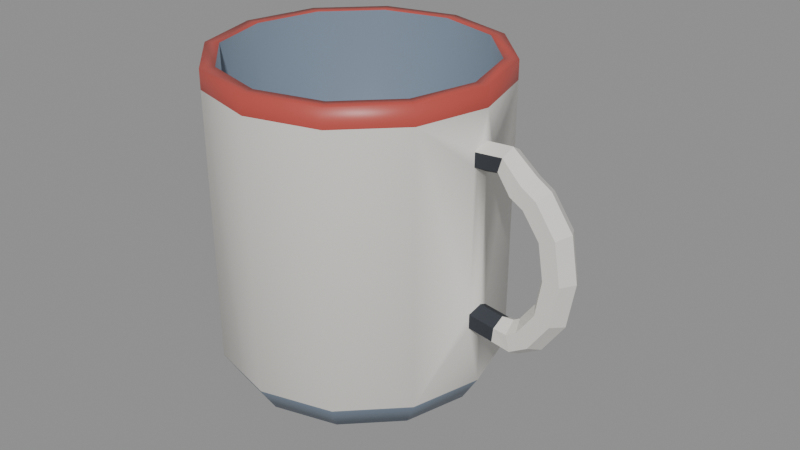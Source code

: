 # Source: ceramic_mug.blend  (saved by Blender 4.0.36; exported with 4.5.12 LTS)
import bpy
from mathutils import Matrix  # noqa: F401  (used for matrix-valued properties, if any)

bpy.ops.wm.read_factory_settings(use_empty=True)
scene = bpy.context.scene
scene.name = 'Scene'

# ---- materials (node trees are filled in below, after node groups)
mat_prop_ceramic_mug_ceramic = bpy.data.materials.new('Prop_ceramic_mug_ceramic')
mat_prop_ceramic_mug_ceramic.use_transparent_shadow = False
mat_prop_ceramic_mug_ceramic.diffuse_color = (0.76, 0.745, 0.7, 1.0)
mat_prop_ceramic_mug_ceramic_dark = bpy.data.materials.new('Prop_ceramic_mug_ceramic_dark')
mat_prop_ceramic_mug_ceramic_dark.use_transparent_shadow = False
mat_prop_ceramic_mug_ceramic_dark.diffuse_color = (0.18, 0.23, 0.3, 1.0)
mat_prop_ceramic_mug_plastic_red = bpy.data.materials.new('Prop_ceramic_mug_plastic_red')
mat_prop_ceramic_mug_plastic_red.use_transparent_shadow = False
mat_prop_ceramic_mug_plastic_red.diffuse_color = (0.48, 0.075, 0.06, 1.0)
mat_prop_ceramic_mug_ink = bpy.data.materials.new('Prop_ceramic_mug_ink')
mat_prop_ceramic_mug_ink.use_transparent_shadow = False
mat_prop_ceramic_mug_ink.diffuse_color = (0.03, 0.035, 0.045, 1.0)

# ---- material node trees
mat_prop_ceramic_mug_ceramic.use_nodes = True; mat_prop_ceramic_mug_ceramic.node_tree.nodes.clear()
_N = mat_prop_ceramic_mug_ceramic.node_tree.nodes; _L = mat_prop_ceramic_mug_ceramic.node_tree.links
n0 = _N.new('ShaderNodeBsdfPrincipled'); n0.name = 'Principled BSDF'; n0.location = (10, 300)
n0.inputs[0].default_value = (0.76, 0.745, 0.7, 1.0)
n0.inputs[2].default_value = 0.35
n0.inputs[3].default_value = 1.45
n1 = _N.new('ShaderNodeOutputMaterial'); n1.name = 'Material Output'; n1.location = (300, 300)
_L.new(n0.outputs[0], n1.inputs[0])
n1.is_active_output = True
mat_prop_ceramic_mug_ceramic_dark.use_nodes = True; mat_prop_ceramic_mug_ceramic_dark.node_tree.nodes.clear()
_N = mat_prop_ceramic_mug_ceramic_dark.node_tree.nodes; _L = mat_prop_ceramic_mug_ceramic_dark.node_tree.links
n0 = _N.new('ShaderNodeBsdfPrincipled'); n0.name = 'Principled BSDF'; n0.location = (10, 300)
n0.inputs[0].default_value = (0.18, 0.23, 0.3, 1.0)
n0.inputs[2].default_value = 0.38
n0.inputs[3].default_value = 1.45
n1 = _N.new('ShaderNodeOutputMaterial'); n1.name = 'Material Output'; n1.location = (300, 300)
_L.new(n0.outputs[0], n1.inputs[0])
n1.is_active_output = True
mat_prop_ceramic_mug_plastic_red.use_nodes = True; mat_prop_ceramic_mug_plastic_red.node_tree.nodes.clear()
_N = mat_prop_ceramic_mug_plastic_red.node_tree.nodes; _L = mat_prop_ceramic_mug_plastic_red.node_tree.links
n0 = _N.new('ShaderNodeBsdfPrincipled'); n0.name = 'Principled BSDF'; n0.location = (10, 300)
n0.inputs[0].default_value = (0.48, 0.075, 0.06, 1.0)
n0.inputs[2].default_value = 0.4
n0.inputs[3].default_value = 1.45
n1 = _N.new('ShaderNodeOutputMaterial'); n1.name = 'Material Output'; n1.location = (300, 300)
_L.new(n0.outputs[0], n1.inputs[0])
n1.is_active_output = True
mat_prop_ceramic_mug_ink.use_nodes = True; mat_prop_ceramic_mug_ink.node_tree.nodes.clear()
_N = mat_prop_ceramic_mug_ink.node_tree.nodes; _L = mat_prop_ceramic_mug_ink.node_tree.links
n0 = _N.new('ShaderNodeBsdfPrincipled'); n0.name = 'Principled BSDF'; n0.location = (10, 300)
n0.inputs[0].default_value = (0.03, 0.035, 0.045, 1.0)
n0.inputs[2].default_value = 0.75
n0.inputs[3].default_value = 1.45
n1 = _N.new('ShaderNodeOutputMaterial'); n1.name = 'Material Output'; n1.location = (300, 300)
_L.new(n0.outputs[0], n1.inputs[0])
n1.is_active_output = True

# ---- meshes
me_ceramic_mug_mesh = bpy.data.meshes.new('ceramic_mug_Mesh')
me_ceramic_mug_mesh.from_pydata([(-0.01507, 0.0, -0.04992), (0.02436, 0.0, -0.04992), (0.01908, 0.01972, -0.04992), (0.004642, 0.03415, -0.04992), (-0.01507, 0.03943, -0.04992), (-0.03479, 0.03415, -0.04992), (-0.04923, 0.01972, -0.04992), (0.03731, 0.0, -0.0165), (-0.05451, 4.829e-18, -0.04992), (0.03708, -0.003891, -0.01873), (-0.04923, -0.01972, -0.04992), (0.0366, -0.003891, -0.0232), (-0.03479, -0.03415, -0.04992), (0.03636, -5.502e-19, -0.02543), (-0.01507, -0.03943, -0.04992), (0.0366, 0.003891, -0.0232), (0.004642, -0.03415, -0.04992), (0.03708, 0.003891, -0.01873), (0.04107, 0.0, -0.01613), (0.01908, -0.01972, -0.04992), (0.0417, -0.004496, -0.01865), (0.02965, 0.0, -0.04143), (0.04296, -0.004496, -0.02368), (0.02366, 0.02236, -0.04143), (0.007288, 0.03873, -0.04143), (0.04359, -6.358e-19, -0.0262), (0.04296, 0.004496, -0.02368), (-0.01507, 0.04473, -0.04143), (0.0417, 0.004496, -0.01865), (-0.03744, 0.03873, -0.04143), (0.04303, 0.0, -0.01492), (-0.05381, 0.02236, -0.04143), (0.04493, -0.004496, -0.01669), (-0.0598, 5.477e-18, -0.04143), (-0.05381, -0.02236, -0.04143), (0.04872, -0.004496, -0.02024), (-0.03744, -0.03873, -0.04143), (0.05061, -6.358e-19, -0.02202), (0.04872, 0.004496, -0.02024), (-0.01507, -0.04473, -0.04143), (0.04493, 0.004496, -0.01669), (0.007288, -0.03873, -0.04143), (0.04798, 0.0, -0.008096), (0.02366, -0.02236, -0.04143), (0.05039, -0.004496, -0.00904), (0.02985, 0.0, 0.04393), (0.05523, -0.004496, -0.01093), (0.02383, 0.02246, 0.04393), (0.05765, -6.358e-19, -0.01187), (0.007388, 0.03891, 0.04393), (0.05523, 0.004496, -0.01093), (-0.01507, 0.04493, 0.04393), (0.05039, 0.004496, -0.00904), (-0.03754, 0.03891, 0.04393), (0.04962, 0.0, 0.001997), (-0.05398, 0.02246, 0.04393), (0.05221, -0.004496, 0.001997), (-0.06, 5.502e-18, 0.04393), (-0.05398, -0.02246, 0.04393), (0.0574, -0.004496, 0.001997), (-0.03754, -0.03891, 0.04393), (0.06, -6.358e-19, 0.001997), (-0.01507, -0.04493, 0.04393), (0.0574, 0.004496, 0.001997), (0.007388, -0.03891, 0.04393), (0.05221, 0.004496, 0.001997), (0.04798, 0.0, 0.01209), (0.02383, -0.02246, 0.04393), (0.02985, 0.0, 0.04992), (0.05039, -0.004496, 0.01303), (0.02383, 0.02246, 0.04992), (0.05523, -0.004496, 0.01492), (0.007388, 0.03891, 0.04992), (0.05765, -6.358e-19, 0.01586), (-0.01507, 0.04493, 0.04992), (0.05523, 0.004496, 0.01492), (-0.03754, 0.03891, 0.04992), (0.05039, 0.004496, 0.01303), (0.04303, 0.0, 0.01891), (-0.05398, 0.02246, 0.04992), (-0.06, 5.502e-18, 0.04992), (0.04493, -0.004496, 0.02069), (-0.05398, -0.02246, 0.04992), (0.04872, -0.004496, 0.02424), (-0.03754, -0.03891, 0.04992), (0.05061, -6.358e-19, 0.02601), (0.04872, 0.004496, 0.02424), (-0.01507, -0.04493, 0.04992), (0.04493, 0.004496, 0.02069), (0.007388, -0.03891, 0.04992), (0.02383, -0.02246, 0.04992), (0.03897, 0.0, 0.0212), (0.02546, 0.0, 0.04992), (0.04065, -0.004496, 0.02318), (0.02003, 0.02027, 0.04992), (0.04401, -0.004496, 0.02714), (0.005191, 0.0351, 0.04992), (0.04569, -6.358e-19, 0.02911), (-0.01507, 0.04053, 0.04992), (0.04401, 0.004496, 0.02714), (-0.03534, 0.0351, 0.04992), (0.04065, 0.004496, 0.02318), (0.03555, 0.0, 0.02665), (-0.05018, 0.02027, 0.04992), (0.03619, -0.003891, 0.0288), (-0.05561, 4.964e-18, 0.04992), (0.03748, -0.003891, 0.0331), (-0.05018, -0.02027, 0.04992), (0.03813, -5.502e-19, 0.03525), (-0.03534, -0.0351, 0.04992), (-0.01507, -0.04053, 0.04992), (0.03748, 0.003891, 0.0331), (0.03619, 0.003891, 0.0288), (0.005191, -0.0351, 0.04992), (0.02003, -0.02027, 0.04992), (0.02486, 0.0, -0.03644), (0.01951, 0.01997, -0.03644), (0.004892, 0.03458, -0.03644), (-0.01507, 0.03993, -0.03644), (-0.03504, 0.03458, -0.03644), (-0.04966, 0.01997, -0.03644), (-0.05501, 4.89e-18, -0.03644), (-0.04966, -0.01997, -0.03644), (-0.03504, -0.03458, -0.03644), (-0.01507, -0.03993, -0.03644), (0.004892, -0.03458, -0.03644), (0.01951, -0.01997, -0.03644), (0.01488, 0.0, -0.04043), (0.01086, 0.01498, -0.04043), (-9.983e-05, 0.02594, -0.04043), (-0.01507, 0.02995, -0.04043), (-0.03005, 0.02594, -0.04043), (-0.04101, 0.01498, -0.04043), (-0.04502, 3.668e-18, -0.04043), (-0.04101, -0.01498, -0.04043), (-0.03005, -0.02594, -0.04043), (-0.01507, -0.02995, -0.04043), (-9.983e-05, -0.02594, -0.04043), (0.01086, -0.01498, -0.04043), (-0.01507, 0.0, -0.04093), (0.02971, 0.0, -0.01541), (0.02981, 0.0, 0.02588), (0.02951, 0.001127, 0.02644), (0.02983, 0.0, 0.03469), (0.02878, 0.003891, 0.0324), (0.02877, 0.003891, 0.02796), (0.02866, 0.003891, -0.01753), (0.02865, 0.003891, -0.02206), (0.02903, 0.002952, 0.03293), (0.02865, -0.003891, -0.02206), (0.02866, -0.003891, -0.01753), (0.02877, -0.003891, 0.02796), (0.02906, -0.002812, 0.02742), (0.02969, -5.502e-19, -0.02448), (0.0295, -0.001204, 0.03401), (0.02878, -0.003891, 0.0324)], [], [(0, 2, 1), (0, 3, 2), (0, 4, 3), (0, 5, 4), (0, 6, 5), (0, 8, 6), (0, 10, 8), (0, 12, 10), (0, 14, 12), (0, 16, 14), (0, 19, 16), (0, 1, 19), (1, 23, 21), (2, 24, 23), (3, 27, 24), (4, 29, 27), (5, 31, 29), (6, 33, 31), (8, 34, 33), (10, 36, 34), (12, 39, 36), (14, 41, 39), (16, 43, 41), (19, 21, 43), (145, 142, 146), (23, 49, 47), (24, 51, 49), (27, 53, 51), (29, 55, 53), (31, 57, 55), (33, 58, 57), (34, 60, 58), (36, 62, 60), (39, 64, 62), (41, 67, 64), (67, 150, 151), (45, 70, 68), (47, 72, 70), (49, 74, 72), (51, 76, 74), (53, 79, 76), (55, 80, 79), (57, 82, 80), (58, 84, 82), (60, 87, 84), (62, 89, 87), (64, 90, 89), (67, 68, 90), (68, 94, 92), (70, 96, 94), (72, 98, 96), (74, 100, 98), (76, 103, 100), (79, 105, 103), (80, 107, 105), (82, 109, 107), (84, 110, 109), (87, 113, 110), (89, 114, 113), (90, 92, 114), (92, 116, 115), (94, 117, 116), (96, 118, 117), (98, 119, 118), (100, 120, 119), (103, 121, 120), (105, 122, 121), (107, 123, 122), (109, 124, 123), (110, 125, 124), (113, 126, 125), (114, 115, 126), (115, 128, 127), (116, 129, 128), (117, 130, 129), (118, 131, 130), (119, 132, 131), (120, 133, 132), (121, 134, 133), (122, 135, 134), (123, 136, 135), (124, 137, 136), (125, 138, 137), (126, 127, 138), (127, 128, 139), (128, 129, 139), (129, 130, 139), (130, 131, 139), (131, 132, 139), (132, 133, 139), (133, 134, 139), (134, 135, 139), (135, 136, 139), (136, 137, 139), (137, 138, 139), (138, 127, 139), (150, 7, 140), (149, 9, 150), (153, 11, 149), (147, 13, 153), (146, 15, 147), (140, 17, 146), (7, 20, 18), (9, 22, 20), (11, 25, 22), (13, 26, 25), (15, 28, 26), (17, 18, 28), (18, 32, 30), (20, 35, 32), (22, 37, 35), (25, 38, 37), (26, 40, 38), (28, 30, 40), (30, 44, 42), (32, 46, 44), (35, 48, 46), (37, 50, 48), (38, 52, 50), (40, 42, 52), (42, 56, 54), (44, 59, 56), (46, 61, 59), (48, 63, 61), (50, 65, 63), (52, 54, 65), (54, 69, 66), (56, 71, 69), (59, 73, 71), (61, 75, 73), (63, 77, 75), (65, 66, 77), (66, 81, 78), (69, 83, 81), (71, 85, 83), (73, 86, 85), (75, 88, 86), (77, 78, 88), (78, 93, 91), (81, 95, 93), (83, 97, 95), (85, 99, 97), (86, 101, 99), (88, 91, 101), (91, 104, 102), (93, 106, 104), (95, 108, 106), (97, 111, 108), (99, 112, 111), (101, 102, 112), (104, 151, 152), (104, 155, 151), (154, 106, 143), (111, 144, 148), (144, 112, 145), (102, 141, 142), (1, 2, 23), (2, 3, 24), (3, 4, 27), (4, 5, 29), (5, 6, 31), (6, 8, 33), (8, 10, 34), (10, 12, 36), (12, 14, 39), (14, 16, 41), (16, 19, 43), (19, 1, 21), (147, 153, 21), (21, 23, 147), (23, 47, 146), (147, 23, 146), (47, 45, 144), (45, 143, 148), (144, 45, 148), (141, 140, 142), (140, 146, 142), (47, 144, 145), (146, 47, 145), (23, 24, 49), (24, 27, 51), (27, 29, 53), (29, 31, 55), (31, 33, 57), (33, 34, 58), (34, 36, 60), (36, 39, 62), (39, 41, 64), (41, 43, 67), (154, 143, 45), (67, 43, 150), (43, 21, 149), (21, 153, 149), (150, 140, 152), (140, 141, 152), (43, 149, 150), (154, 45, 155), (45, 67, 155), (150, 152, 151), (151, 155, 67), (45, 47, 70), (47, 49, 72), (49, 51, 74), (51, 53, 76), (53, 55, 79), (55, 57, 80), (57, 58, 82), (58, 60, 84), (60, 62, 87), (62, 64, 89), (64, 67, 90), (67, 45, 68), (68, 70, 94), (70, 72, 96), (72, 74, 98), (74, 76, 100), (76, 79, 103), (79, 80, 105), (80, 82, 107), (82, 84, 109), (84, 87, 110), (87, 89, 113), (89, 90, 114), (90, 68, 92), (92, 94, 116), (94, 96, 117), (96, 98, 118), (98, 100, 119), (100, 103, 120), (103, 105, 121), (105, 107, 122), (107, 109, 123), (109, 110, 124), (110, 113, 125), (113, 114, 126), (114, 92, 115), (115, 116, 128), (116, 117, 129), (117, 118, 130), (118, 119, 131), (119, 120, 132), (120, 121, 133), (121, 122, 134), (122, 123, 135), (123, 124, 136), (124, 125, 137), (125, 126, 138), (126, 115, 127), (150, 9, 7), (149, 11, 9), (153, 13, 11), (147, 15, 13), (146, 17, 15), (140, 7, 17), (7, 9, 20), (9, 11, 22), (11, 13, 25), (13, 15, 26), (15, 17, 28), (17, 7, 18), (18, 20, 32), (20, 22, 35), (22, 25, 37), (25, 26, 38), (26, 28, 40), (28, 18, 30), (30, 32, 44), (32, 35, 46), (35, 37, 48), (37, 38, 50), (38, 40, 52), (40, 30, 42), (42, 44, 56), (44, 46, 59), (46, 48, 61), (48, 50, 63), (50, 52, 65), (52, 42, 54), (54, 56, 69), (56, 59, 71), (59, 61, 73), (61, 63, 75), (63, 65, 77), (65, 54, 66), (66, 69, 81), (69, 71, 83), (71, 73, 85), (73, 75, 86), (75, 77, 88), (77, 66, 78), (78, 81, 93), (81, 83, 95), (83, 85, 97), (85, 86, 99), (86, 88, 101), (88, 78, 91), (91, 93, 104), (93, 95, 106), (95, 97, 108), (97, 99, 111), (99, 101, 112), (101, 91, 102), (152, 141, 102), (102, 104, 152), (104, 106, 155), (155, 106, 154), (106, 108, 143), (148, 143, 111), (143, 108, 111), (144, 111, 112), (142, 145, 112), (112, 102, 142)])
me_ceramic_mug_mesh.polygons.foreach_set('use_smooth', [1, 1, 1, 1, 1, 1, 1, 1, 1, 1, 1, 1, 1, 1, 1, 1, 1, 1, 1, 1, 1, 1, 1, 1, 1, 1, 1, 1, 1, 1, 1, 1, 1, 1, 1, 1, 1, 1, 1, 1, 1, 1, 1, 1, 1, 1, 1, 1, 1, 1, 1, 1, 1, 1, 1, 1, 1, 1, 1, 1, 1, 1, 1, 1, 1, 1, 1, 1, 1, 1, 1, 1, 1, 1, 1, 1, 1, 1, 1, 1, 1, 1, 1, 1, 1, 1, 1, 1, 1, 1, 1, 1, 1, 1, 1, 1, 0, 0, 0, 0, 0, 0, 0, 0, 0, 0, 0, 0, 0, 0, 0, 0, 0, 0, 0, 0, 0, 0, 0, 0, 0, 0, 0, 0, 0, 0, 0, 0, 0, 0, 0, 0, 0, 0, 0, 0, 0, 0, 0, 0, 0, 0, 0, 0, 0, 0, 0, 0, 0, 0, 0, 0, 0, 0, 0, 0, 1, 1, 1, 1, 1, 1, 1, 1, 1, 1, 1, 1, 1, 1, 1, 1, 1, 1, 1, 1, 1, 1, 1, 1, 1, 1, 1, 1, 1, 1, 1, 1, 1, 1, 1, 1, 1, 1, 1, 1, 1, 1, 1, 1, 1, 1, 1, 1, 1, 1, 1, 1, 1, 1, 1, 1, 1, 1, 1, 1, 1, 1, 1, 1, 1, 1, 1, 1, 1, 1, 1, 1, 1, 1, 1, 1, 1, 1, 1, 1, 1, 1, 1, 1, 1, 1, 1, 1, 1, 1, 1, 1, 0, 0, 0, 0, 0, 0, 0, 0, 0, 0, 0, 0, 0, 0, 0, 0, 0, 0, 0, 0, 0, 0, 0, 0, 0, 0, 0, 0, 0, 0, 0, 0, 0, 0, 0, 0, 0, 0, 0, 0, 0, 0, 0, 0, 0, 0, 0, 0, 0, 0, 0, 0, 0, 0, 0, 0, 0, 0, 0, 0, 0, 0, 0, 0])
me_ceramic_mug_mesh.polygons.foreach_set('material_index', [1, 1, 1, 1, 1, 1, 1, 1, 1, 1, 1, 1, 1, 1, 1, 1, 1, 1, 1, 1, 1, 1, 1, 1, 0, 0, 0, 0, 0, 0, 0, 0, 0, 0, 0, 0, 2, 2, 2, 2, 2, 2, 2, 2, 2, 2, 2, 2, 2, 2, 2, 2, 2, 2, 2, 2, 2, 2, 2, 2, 1, 1, 1, 1, 1, 1, 1, 1, 1, 1, 1, 1, 1, 1, 1, 1, 1, 1, 1, 1, 1, 1, 1, 1, 1, 1, 1, 1, 1, 1, 1, 1, 1, 1, 1, 1, 3, 3, 0, 3, 3, 3, 0, 0, 0, 0, 0, 0, 0, 0, 0, 0, 0, 0, 0, 0, 0, 0, 0, 0, 0, 0, 0, 0, 0, 0, 0, 0, 0, 0, 0, 0, 0, 0, 0, 0, 0, 0, 0, 0, 0, 0, 0, 0, 0, 0, 0, 0, 0, 0, 3, 3, 0, 3, 3, 3, 1, 1, 1, 1, 1, 1, 1, 1, 1, 1, 1, 1, 0, 0, 0, 0, 0, 0, 0, 0, 0, 0, 0, 0, 0, 0, 0, 0, 0, 0, 0, 0, 0, 0, 0, 0, 0, 0, 0, 0, 0, 0, 0, 0, 2, 2, 2, 2, 2, 2, 2, 2, 2, 2, 2, 2, 2, 2, 2, 2, 2, 2, 2, 2, 2, 2, 2, 2, 1, 1, 1, 1, 1, 1, 1, 1, 1, 1, 1, 1, 1, 1, 1, 1, 1, 1, 1, 1, 1, 1, 1, 1, 3, 3, 0, 3, 3, 3, 0, 0, 0, 0, 0, 0, 0, 0, 0, 0, 0, 0, 0, 0, 0, 0, 0, 0, 0, 0, 0, 0, 0, 0, 0, 0, 0, 0, 0, 0, 0, 0, 0, 0, 0, 0, 0, 0, 0, 0, 0, 0, 0, 0, 0, 0, 0, 0, 3, 3, 3, 0, 0, 3, 3, 3, 3, 3])
me_ceramic_mug_mesh.materials.append(mat_prop_ceramic_mug_ceramic)
me_ceramic_mug_mesh.materials.append(mat_prop_ceramic_mug_ceramic_dark)
me_ceramic_mug_mesh.materials.append(mat_prop_ceramic_mug_plastic_red)
me_ceramic_mug_mesh.materials.append(mat_prop_ceramic_mug_ink)
me_ceramic_mug_mesh.update()

# ---- objects
ob_ceramic_mug = bpy.data.objects.new('ceramic_mug', me_ceramic_mug_mesh)

# ---- transforms, parenting, visibility, modifiers, constraints
ob_ceramic_mug.location = (0.0, 0.0, 0.0)

# ---- collection membership
scene.collection.objects.link(ob_ceramic_mug)

# ---- scene / render settings (as saved in the file)
scene.frame_start = 1; scene.frame_end = 250; scene.frame_set(1)
scene.render.engine = 'BLENDER_EEVEE_NEXT'
scene.cycles.sampling_pattern = 'TABULATED_SOBOL'
bpy.context.view_layer.update()

# ---- added for rendering (the .blend has no active camera and no usable light): camera, sun + grey world if the file has none
cam_auto = bpy.data.cameras.new('AutoCamera')
cam_auto.lens = 50.0
cam_auto.sensor_width = 36.0
cam_auto.clip_end = 1000.0
ob_auto_camera = bpy.data.objects.new('AutoCamera', cam_auto)
scene.collection.objects.link(ob_auto_camera)
ob_auto_camera.location = (0.185045, -0.222054, 0.148036)
ob_auto_camera.rotation_euler = (1.09748, -7.21219e-08, 0.694738)
scene.camera = ob_auto_camera
light_auto_sun = bpy.data.lights.new('AutoSun', 'SUN')
light_auto_sun.energy = 3.0
light_auto_sun.angle = 0.0523599
ob_auto_sun = bpy.data.objects.new('AutoSun', light_auto_sun)
scene.collection.objects.link(ob_auto_sun)
ob_auto_sun.rotation_euler = (0.872665, 0.174533, 0.523599)
if scene.world is None:
    world_auto = bpy.data.worlds.new('AutoWorld')
    world_auto.color = (0.3, 0.3, 0.3)
    scene.world = world_auto
bpy.context.view_layer.update()
